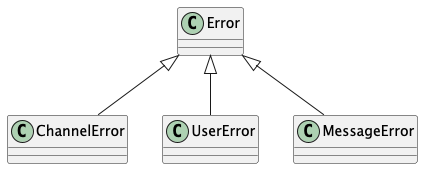

The diagram above was rendered by PlantUML. Its source (embedded in the PNG):
@startuml

class Error
class ChannelError
class UserError
class MessageError

Error <|-- ChannelError
Error <|-- UserError
Error <|-- MessageError

@enduml